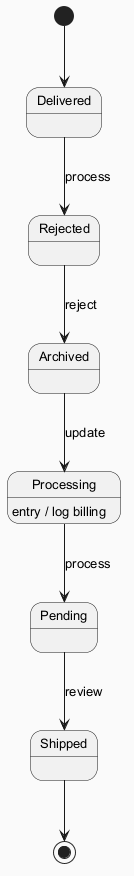

The diagram above was rendered by PlantUML. Its source (embedded in the PNG):
@startuml
skinparam backgroundColor #FAFAFA
skinparam classBackgroundColor #FFF3E0
skinparam classBorderColor #E65100
skinparam defaultFontSize 13
[*] --> Delivered
Delivered --> Rejected : process
Rejected --> Archived : reject
Archived --> Processing : update
Processing --> Pending : process
Processing : entry / log billing
Pending --> Shipped : review
Shipped --> [*]
@enduml